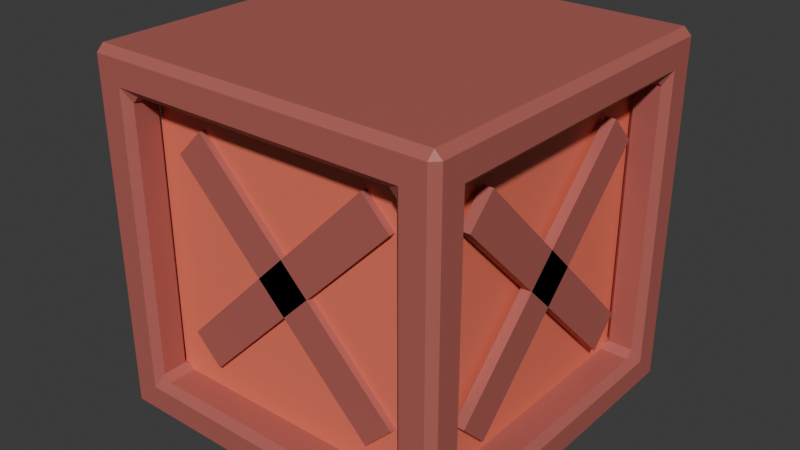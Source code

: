 # Source: Box.blend  (saved by Blender 4.1.23; exported with 4.5.12 LTS)
import bpy
from mathutils import Matrix  # noqa: F401  (used for matrix-valued properties, if any)

bpy.ops.wm.read_factory_settings(use_empty=True)
scene = bpy.context.scene
scene.name = 'Scene'

# ---- materials (node trees are filled in below, after node groups)
mat_outside = bpy.data.materials.new('Outside')
mat_outside.alpha_threshold = 0.0
mat_outside.use_transparent_shadow = False
mat_outside.roughness = 0.5
mat_outside.line_color = (0.0, 0.0, 0.0, 1.0)
mat_inside = bpy.data.materials.new('Inside')
mat_inside.use_transparent_shadow = False

# ---- material node trees
mat_outside.use_nodes = True; mat_outside.node_tree.nodes.clear()
_N = mat_outside.node_tree.nodes; _L = mat_outside.node_tree.links
n0 = _N.new('ShaderNodeOutputMaterial'); n0.name = 'Material Output'; n0.location = (300, 300)
n1 = _N.new('ShaderNodeBsdfPrincipled'); n1.name = 'Principled BSDF'; n1.location = (10, 300)
n1.inputs[0].default_value = (0.4452, 0.1221, 0.1022, 1.0)
n1.inputs[3].default_value = 1.45
_L.new(n1.outputs[0], n0.inputs[0])
n0.is_active_output = True
mat_inside.use_nodes = True; mat_inside.node_tree.nodes.clear()
_N = mat_inside.node_tree.nodes; _L = mat_inside.node_tree.links
n0 = _N.new('ShaderNodeBsdfPrincipled'); n0.name = 'Principled BSDF'; n0.location = (10, 300)
n0.inputs[0].default_value = (0.8796, 0.1878, 0.1195, 1.0)
n1 = _N.new('ShaderNodeOutputMaterial'); n1.name = 'Material Output'; n1.location = (300, 300)
_L.new(n0.outputs[0], n1.inputs[0])
n1.is_active_output = True

# ---- world
world_world = bpy.data.worlds.new('World'); scene.world = world_world
world_world.use_nodes = True; world_world.node_tree.nodes.clear()
_N = world_world.node_tree.nodes; _L = world_world.node_tree.links
n0 = _N.new('ShaderNodeOutputWorld'); n0.name = 'World Output'; n0.location = (300, 300)
n1 = _N.new('ShaderNodeBackground'); n1.name = 'Background'; n1.location = (10, 300)
n1.inputs[0].default_value = (0.05088, 0.05088, 0.05088, 1.0)
_L.new(n1.outputs[0], n0.inputs[0])
n0.is_active_output = True
world_world.color = (0.05088, 0.05088, 0.05088)
world_world.use_sun_shadow = False
world_world.sun_shadow_jitter_overblur = 0.0

# ---- meshes
me_cube = bpy.data.meshes.new('Cube')
me_cube.from_pydata([(0.4035, -0.7846, -0.7846), (-0.4035, -0.7846, 0.7846), (-0.4035, 0.7846, -0.7846), (0.4035, 0.7846, 0.7846), (0.96, 1.0, 0.96), (0.96, 0.96, 1.0), (1.0, 0.96, 0.96), (1.0, 0.96, -0.96), (0.96, 0.96, -1.0), (0.96, 1.0, -0.96), (0.96, -0.96, 1.0), (0.96, -1.0, 0.96), (1.0, -0.96, 0.96), (0.96, -1.0, -0.96), (0.96, -0.96, -1.0), (1.0, -0.96, -0.96), (-0.96, 1.0, 0.96), (-1.0, 0.96, 0.96), (-0.96, 0.96, 1.0), (-0.96, 0.96, -1.0), (-1.0, 0.96, -0.96), (-0.96, 1.0, -0.96), (-1.0, -0.96, 0.96), (-0.96, -1.0, 0.96), (-0.96, -0.96, 1.0), (-1.0, -0.96, -0.96), (-0.96, -0.96, -1.0), (-0.96, -1.0, -0.96), (-0.96, -0.7846, -0.7446), (-0.96, -0.7446, -0.7846), (-1.0, -0.8246, -0.8246), (-0.96, 0.7446, 0.7846), (-1.0, 0.8246, 0.8246), (-0.96, 0.7846, 0.7446), (-0.96, -0.7446, 0.7846), (-0.96, -0.7846, 0.7446), (-1.0, -0.8246, 0.8246), (-0.96, 0.7846, -0.7446), (-1.0, 0.8246, -0.8246), (-0.96, 0.7446, -0.7846), (0.96, 0.7846, -0.7446), (0.96, 0.7446, -0.7846), (1.0, 0.8246, -0.8246), (0.96, -0.7846, 0.7446), (0.96, -0.7446, 0.7846), (1.0, -0.8246, 0.8246), (1.0, 0.8246, 0.8246), (0.96, 0.7446, 0.7846), (0.96, 0.7846, 0.7446), (0.96, -0.7446, -0.7846), (0.96, -0.7846, -0.7446), (1.0, -0.8246, -0.8246), (0.7846, -0.96, -0.7446), (0.7446, -0.96, -0.7846), (0.8246, -1.0, -0.8246), (-0.8246, -1.0, 0.8246), (-0.7846, -0.96, 0.7446), (-0.7446, -0.96, 0.7846), (0.8246, -1.0, 0.8246), (0.7446, -0.96, 0.7846), (0.7846, -0.96, 0.7446), (-0.7846, -0.96, -0.7446), (-0.8246, -1.0, -0.8246), (-0.7446, -0.96, -0.7846), (-0.8246, 1.0, -0.8246), (-0.7846, 0.96, -0.7446), (-0.7446, 0.96, -0.7846), (0.8246, 1.0, 0.8246), (0.7846, 0.96, 0.7446), (0.7446, 0.96, 0.7846), (-0.7846, 0.96, 0.7446), (-0.8246, 1.0, 0.8246), (-0.7446, 0.96, 0.7846), (0.7446, 0.96, -0.7846), (0.7846, 0.96, -0.7446), (0.8246, 1.0, -0.8246), (-0.7846, -0.8246, -0.7446), (-0.7446, -0.7446, -0.7846), (-0.8246, -0.7846, -0.7446), (0.7446, -0.7446, -0.7846), (0.7846, -0.8246, -0.7446), (0.8246, -0.7846, -0.7446), (-0.7846, -0.8246, 0.7446), (-0.8246, -0.7846, 0.7446), (-0.7446, -0.7446, 0.7846), (0.8246, -0.7846, 0.7446), (0.7846, -0.8246, 0.7446), (0.7446, -0.7446, 0.7846), (-0.7846, 0.8246, -0.7446), (-0.8246, 0.7846, -0.7446), (-0.7446, 0.7446, -0.7846), (0.8246, 0.7846, -0.7446), (0.7846, 0.8246, -0.7446), (0.7446, 0.7446, -0.7846), (-0.7846, 0.8246, 0.7446), (-0.7446, 0.7446, 0.7846), (-0.8246, 0.7846, 0.7446), (0.8246, 0.7846, 0.7446), (0.7446, 0.7446, 0.7846), (0.7846, 0.8246, 0.7446), (0.8008, 0.8008, 0.8008), (0.8008, 0.8008, -0.8008), (0.8008, -0.8008, 0.8008), (0.8008, -0.8008, -0.8008), (-0.8008, 0.8008, 0.8008), (-0.8008, 0.8008, -0.8008), (-0.8008, -0.8008, 0.8008), (-0.8008, -0.8008, -0.8008), (-0.8008, 0.8008, -0.8008), (-0.8008, -0.8008, -0.8008), (0.8008, 0.8008, 0.8008), (0.8008, 0.8008, -0.8008), (-0.8008, -0.8008, 0.8008), (0.8008, -0.8008, 0.8008), (0.8008, -0.8008, -0.8008), (-0.8008, 0.8008, 0.8008), (0.6425, 0.8098, 0.49), (-0.49, 0.8098, -0.6425), (0.6425, 0.7508, 0.49), (-0.49, 0.7508, -0.6425), (0.49, 0.8098, 0.6425), (-0.6425, 0.8098, -0.49), (0.49, 0.7508, 0.6425), (-0.6425, 0.7508, -0.49), (-0.6425, 0.8098, -0.49), (-0.6425, 0.7508, -0.49), (0.6425, 0.8098, 0.49), (-0.49, 0.8098, -0.6425), (0.49, 0.7508, 0.6425), (0.6425, 0.7508, 0.49), (-0.49, 0.7508, -0.6425), (0.49, 0.8098, 0.6425), (-0.49, 0.8098, 0.6425), (0.6425, 0.8098, -0.49), (-0.49, 0.7508, 0.6425), (0.6425, 0.7508, -0.49), (-0.6425, 0.8098, 0.49), (0.49, 0.8098, -0.6425), (-0.6425, 0.7508, 0.49), (0.49, 0.7508, -0.6425), (0.49, 0.8098, -0.6425), (0.49, 0.7508, -0.6425), (-0.49, 0.8098, 0.6425), (0.6425, 0.8098, -0.49), (-0.6425, 0.7508, 0.49), (-0.49, 0.7508, 0.6425), (0.6425, 0.7508, -0.49), (-0.6425, 0.8098, 0.49), (0.6425, -0.7774, 0.49), (-0.49, -0.7774, -0.6425), (0.6425, -0.8364, 0.49), (-0.49, -0.8364, -0.6425), (0.49, -0.7774, 0.6425), (-0.6425, -0.7774, -0.49), (0.49, -0.8364, 0.6425), (-0.6425, -0.8364, -0.49), (-0.6425, -0.7774, -0.49), (-0.6425, -0.8364, -0.49), (0.6425, -0.7774, 0.49), (-0.49, -0.7774, -0.6425), (0.49, -0.8364, 0.6425), (0.6425, -0.8364, 0.49), (-0.49, -0.8364, -0.6425), (0.49, -0.7774, 0.6425), (-0.49, -0.7774, 0.6425), (0.6425, -0.7774, -0.49), (-0.49, -0.8364, 0.6425), (0.6425, -0.8364, -0.49), (-0.6425, -0.7774, 0.49), (0.49, -0.7774, -0.6425), (-0.6425, -0.8364, 0.49), (0.49, -0.8364, -0.6425), (0.49, -0.7774, -0.6425), (0.49, -0.8364, -0.6425), (-0.49, -0.7774, 0.6425), (0.6425, -0.7774, -0.49), (-0.6425, -0.8364, 0.49), (-0.49, -0.8364, 0.6425), (0.6425, -0.8364, -0.49), (-0.6425, -0.7774, 0.49), (-0.9006, 0.6661, 0.49), (-0.9006, -0.4663, -0.6425), (-0.8416, 0.6661, 0.49), (-0.8416, -0.4663, -0.6425), (-0.9006, 0.5136, 0.6425), (-0.9006, -0.6189, -0.49), (-0.8416, 0.5136, 0.6425), (-0.8416, -0.6189, -0.49), (-0.9006, -0.6189, -0.49), (-0.8416, -0.6189, -0.49), (-0.9006, 0.6661, 0.49), (-0.9006, -0.4663, -0.6425), (-0.8416, 0.5136, 0.6425), (-0.8416, 0.6661, 0.49), (-0.8416, -0.4663, -0.6425), (-0.9006, 0.5136, 0.6425), (-0.9006, -0.4663, 0.6425), (-0.9006, 0.6661, -0.49), (-0.8416, -0.4663, 0.6425), (-0.8416, 0.6661, -0.49), (-0.9006, -0.6189, 0.49), (-0.9006, 0.5136, -0.6425), (-0.8416, -0.6189, 0.49), (-0.8416, 0.5136, -0.6425), (-0.9006, 0.5136, -0.6425), (-0.8416, 0.5136, -0.6425), (-0.9006, -0.4663, 0.6425), (-0.9006, 0.6661, -0.49), (-0.8416, -0.6189, 0.49), (-0.8416, -0.4663, 0.6425), (-0.8416, 0.6661, -0.49), (-0.9006, -0.6189, 0.49), (0.8254, 0.6661, 0.49), (0.8254, -0.4663, -0.6425), (0.8845, 0.6661, 0.49), (0.8845, -0.4663, -0.6425), (0.8254, 0.5136, 0.6425), (0.8254, -0.6189, -0.49), (0.8845, 0.5136, 0.6425), (0.8845, -0.6189, -0.49), (0.8254, -0.6189, -0.49), (0.8845, -0.6189, -0.49), (0.8254, 0.6661, 0.49), (0.8254, -0.4663, -0.6425), (0.8845, 0.5136, 0.6425), (0.8845, 0.6661, 0.49), (0.8845, -0.4663, -0.6425), (0.8254, 0.5136, 0.6425), (0.8254, -0.4663, 0.6425), (0.8254, 0.6661, -0.49), (0.8845, -0.4663, 0.6425), (0.8845, 0.6661, -0.49), (0.8254, -0.6189, 0.49), (0.8254, 0.5136, -0.6425), (0.8845, -0.6189, 0.49), (0.8845, 0.5136, -0.6425), (0.8254, 0.5136, -0.6425), (0.8845, 0.5136, -0.6425), (0.8254, -0.4663, 0.6425), (0.8254, 0.6661, -0.49), (0.8845, -0.6189, 0.49), (0.8845, -0.4663, 0.6425), (0.8845, 0.6661, -0.49), (0.8254, -0.6189, 0.49)], [], [(71, 16, 4, 9, 75, 67), (62, 27, 13, 54), (32, 36, 22, 17, 20, 38), (13, 11, 23, 27, 62, 55, 58, 54), (75, 9, 21, 16, 71, 64), (51, 15, 7, 42), (30, 38, 20, 25, 22, 36), (78, 28, 35, 83), (5, 18, 24, 10), (19, 8, 14, 26), (80, 52, 60, 86), (33, 37, 89, 96), (87, 1, 3, 98), (90, 39, 29, 77), (98, 47, 44, 87), (43, 50, 81, 85), (34, 31, 95, 84), (95, 3, 1, 84), (0, 79, 93, 2), (49, 41, 93, 79), (91, 40, 48, 97), (2, 90, 77, 0), (82, 56, 61, 76), (88, 65, 70, 94), (59, 57, 84, 1, 87), (93, 73, 66, 90, 2), (99, 68, 74, 92), (72, 69, 98, 3, 95), (77, 63, 53, 79, 0), (4, 5, 6), (7, 8, 9), (10, 11, 12), (13, 14, 15), (16, 17, 18), (19, 20, 21), (22, 23, 24), (25, 26, 27), (28, 29, 30), (31, 32, 33), (34, 35, 36), (37, 38, 39), (40, 41, 42), (43, 44, 45), (46, 47, 48), (49, 50, 51), (52, 53, 54), (55, 56, 57), (58, 59, 60), (61, 62, 63), (64, 65, 66), (67, 68, 69), (70, 71, 72), (73, 74, 75), (76, 77, 78), (79, 80, 81), (82, 83, 84), (85, 86, 87), (88, 89, 90), (91, 92, 93), (94, 95, 96), (97, 98, 99), (6, 7, 9, 4), (5, 10, 12, 6), (11, 13, 15, 12), (4, 16, 18, 5), (8, 19, 21, 9), (17, 22, 24, 18), (22, 25, 27, 23), (31, 34, 36, 32), (32, 38, 37, 33), (42, 46, 48, 40), (41, 49, 51, 42), (63, 77, 76, 61), (57, 59, 58, 55), (56, 82, 84, 57), (66, 73, 75, 64), (7, 15, 14, 8), (49, 79, 81, 50), (67, 75, 74, 68), (43, 85, 87, 44), (40, 91, 93, 41), (47, 98, 97, 48), (10, 24, 23, 11), (65, 88, 90, 66), (16, 21, 20, 17), (13, 27, 26, 14), (19, 26, 25, 20), (78, 83, 82, 76), (64, 71, 70, 65), (73, 93, 92, 74), (68, 99, 98, 69), (80, 86, 85, 81), (72, 95, 94, 70), (59, 87, 86, 60), (30, 36, 35, 28), (29, 39, 38, 30), (69, 72, 71, 67), (88, 94, 96, 89), (91, 97, 99, 92), (44, 47, 46, 45), (45, 51, 50, 43), (28, 78, 77, 29), (54, 58, 60, 52), (34, 84, 83, 35), (53, 63, 62, 54), (55, 62, 61, 56), (39, 90, 89, 37), (33, 96, 95, 31), (52, 80, 79, 53), (42, 7, 6, 12, 15, 51, 45, 46), (100, 104, 106, 102), (103, 102, 106, 107), (101, 100, 110, 111), (105, 101, 103, 107), (102, 103, 114, 113), (105, 104, 100, 101), (109, 112, 115, 108), (111, 110, 113, 114), (103, 101, 111, 114), (105, 107, 109, 108), (106, 104, 115, 112), (100, 102, 113, 110), (104, 105, 108, 115), (107, 106, 112, 109), (116, 120, 122, 118), (119, 118, 122, 123), (117, 116, 126, 127), (121, 117, 119, 123), (118, 119, 130, 129), (121, 120, 116, 117), (125, 128, 131, 124), (127, 126, 129, 130), (119, 117, 127, 130), (121, 123, 125, 124), (122, 120, 131, 128), (116, 118, 129, 126), (120, 121, 124, 131), (123, 122, 128, 125), (132, 136, 138, 134), (135, 134, 138, 139), (133, 132, 142, 143), (137, 133, 135, 139), (134, 135, 146, 145), (137, 136, 132, 133), (141, 144, 147, 140), (143, 142, 145, 146), (135, 133, 143, 146), (137, 139, 141, 140), (138, 136, 147, 144), (132, 134, 145, 142), (136, 137, 140, 147), (139, 138, 144, 141), (148, 152, 154, 150), (151, 150, 154, 155), (149, 148, 158, 159), (153, 149, 151, 155), (150, 151, 162, 161), (153, 152, 148, 149), (157, 160, 163, 156), (159, 158, 161, 162), (151, 149, 159, 162), (153, 155, 157, 156), (154, 152, 163, 160), (148, 150, 161, 158), (152, 153, 156, 163), (155, 154, 160, 157), (164, 168, 170, 166), (167, 166, 170, 171), (165, 164, 174, 175), (169, 165, 167, 171), (166, 167, 178, 177), (169, 168, 164, 165), (173, 176, 179, 172), (175, 174, 177, 178), (167, 165, 175, 178), (169, 171, 173, 172), (170, 168, 179, 176), (164, 166, 177, 174), (168, 169, 172, 179), (171, 170, 176, 173), (180, 184, 186, 182), (183, 182, 186, 187), (181, 180, 190, 191), (185, 181, 183, 187), (182, 183, 194, 193), (185, 184, 180, 181), (189, 192, 195, 188), (191, 190, 193, 194), (183, 181, 191, 194), (185, 187, 189, 188), (186, 184, 195, 192), (180, 182, 193, 190), (184, 185, 188, 195), (187, 186, 192, 189), (196, 200, 202, 198), (199, 198, 202, 203), (197, 196, 206, 207), (201, 197, 199, 203), (198, 199, 210, 209), (201, 200, 196, 197), (205, 208, 211, 204), (207, 206, 209, 210), (199, 197, 207, 210), (201, 203, 205, 204), (202, 200, 211, 208), (196, 198, 209, 206), (200, 201, 204, 211), (203, 202, 208, 205), (212, 216, 218, 214), (215, 214, 218, 219), (213, 212, 222, 223), (217, 213, 215, 219), (214, 215, 226, 225), (217, 216, 212, 213), (221, 224, 227, 220), (223, 222, 225, 226), (215, 213, 223, 226), (217, 219, 221, 220), (218, 216, 227, 224), (212, 214, 225, 222), (216, 217, 220, 227), (219, 218, 224, 221), (228, 232, 234, 230), (231, 230, 234, 235), (229, 228, 238, 239), (233, 229, 231, 235), (230, 231, 242, 241), (233, 232, 228, 229), (237, 240, 243, 236), (239, 238, 241, 242), (231, 229, 239, 242), (233, 235, 237, 236), (234, 232, 243, 240), (228, 230, 241, 238), (232, 233, 236, 243), (235, 234, 240, 237)])
me_cube.polygons.foreach_set('material_index', [0, 0, 0, 0, 0, 0, 0, 0, 0, 0, 0, 0, 0, 0, 0, 0, 0, 0, 0, 0, 0, 0, 0, 0, 0, 0, 0, 0, 0, 0, 0, 0, 0, 0, 0, 0, 0, 0, 0, 0, 0, 0, 0, 0, 0, 0, 0, 0, 0, 0, 0, 0, 0, 0, 0, 0, 0, 0, 0, 0, 0, 0, 0, 0, 0, 0, 0, 0, 0, 0, 0, 0, 0, 0, 0, 0, 0, 0, 0, 0, 0, 0, 0, 0, 0, 0, 0, 0, 0, 0, 0, 0, 0, 0, 0, 0, 0, 0, 0, 0, 0, 0, 0, 0, 0, 0, 0, 0, 0, 0, 1, 1, 1, 1, 1, 1, 1, 1, 1, 1, 1, 1, 1, 1, 0, 0, 0, 0, 0, 0, 0, 0, 0, 0, 0, 0, 0, 0, 0, 0, 0, 0, 0, 0, 0, 0, 0, 0, 0, 0, 0, 0, 0, 0, 0, 0, 0, 0, 0, 0, 0, 0, 0, 0, 0, 0, 0, 0, 0, 0, 0, 0, 0, 0, 0, 0, 0, 0, 0, 0, 0, 0, 0, 0, 0, 0, 0, 0, 0, 0, 0, 0, 0, 0, 0, 0, 0, 0, 0, 0, 0, 0, 0, 0, 0, 0, 0, 0, 0, 0, 0, 0, 0, 0, 0, 0, 0, 0, 0, 0, 0, 0, 0, 0, 0, 0, 0, 0, 0, 0, 0, 0, 0, 0, 0, 0])
_uv = me_cube.uv_layers.new(name='UVMap')
_uv.uv.foreach_set('vector', [0.6031, 0.2719, 0.62, 0.255, 0.62, 0.495, 0.38, 0.495, 0.3969, 0.4781, 0.6031, 0.4781, 0.3969, 0.9781, 0.38, 0.995, 0.38, 0.755, 0.3969, 0.7719, 0.6031, 0.2281, 0.6031, 0.02193, 0.62, 0.005, 0.62, 0.245, 0.38, 0.245, 0.3969, 0.2281, 0.38, 0.755, 0.62, 0.755, 0.62, 0.995, 0.38, 0.995, 0.3969, 0.9781, 0.6031, 0.9781, 0.6031, 0.7719, 0.3969, 0.7719, 0.3969, 0.4781, 0.38, 0.495, 0.38, 0.255, 0.62, 0.255, 0.6031, 0.2719, 0.3969, 0.2719, 0.3969, 0.7281, 0.38, 0.745, 0.38, 0.505, 0.3969, 0.5219, 0.3969, 0.02193, 0.3969, 0.2281, 0.38, 0.245, 0.38, 0.005, 0.62, 0.005, 0.6031, 0.02193, 0.3814, 0.9325, 0.3814, 0.942, 0.6186, 0.942, 0.6186, 0.9325, 0.63, 0.505, 0.87, 0.505, 0.87, 0.745, 0.63, 0.745, 0.13, 0.505, 0.37, 0.505, 0.37, 0.745, 0.13, 0.745, 0.3814, 0.6926, 0.3814, 0.7037, 0.6186, 0.7037, 0.6186, 0.6926, 0.6186, 0.308, 0.3814, 0.308, 0.3814, 0.3175, 0.6186, 0.3175, 0.698, 0.7436, 0.7782, 0.75, 0.7218, 0.5, 0.698, 0.5064, 0.198, 0.5064, 0.183, 0.5064, 0.183, 0.7436, 0.198, 0.7436, 0.698, 0.5064, 0.683, 0.5064, 0.683, 0.7436, 0.698, 0.7436, 0.6186, 0.808, 0.3814, 0.808, 0.3814, 0.8175, 0.6186, 0.8175, 0.817, 0.7436, 0.817, 0.5064, 0.802, 0.5064, 0.802, 0.7436, 0.802, 0.5064, 0.7218, 0.5, 0.7782, 0.75, 0.802, 0.7436, 0.2782, 0.75, 0.302, 0.7436, 0.302, 0.5064, 0.2218, 0.5, 0.317, 0.7436, 0.317, 0.5064, 0.302, 0.5064, 0.302, 0.7436, 0.3814, 0.4325, 0.3814, 0.442, 0.6186, 0.442, 0.6186, 0.4325, 0.2218, 0.5, 0.198, 0.5064, 0.198, 0.7436, 0.2782, 0.75, 0.6186, 0.05743, 0.6186, 0.04634, 0.3814, 0.04634, 0.3814, 0.05743, 0.3814, 0.1926, 0.3814, 0.2037, 0.6186, 0.2037, 0.6186, 0.1926, 0.6314, 0.7037, 0.8686, 0.7037, 0.8686, 0.686, 0.8143, 0.6893, 0.6314, 0.686, 0.3686, 0.564, 0.3686, 0.5463, 0.1314, 0.5463, 0.1314, 0.564, 0.1857, 0.5607, 0.6186, 0.5574, 0.6186, 0.5463, 0.3814, 0.5463, 0.3814, 0.5574, 0.8686, 0.5463, 0.6314, 0.5463, 0.6314, 0.564, 0.6857, 0.5607, 0.8686, 0.564, 0.1314, 0.686, 0.1314, 0.7037, 0.3686, 0.7037, 0.3686, 0.686, 0.3143, 0.6893, 0.62, 0.495, 0.625, 0.495, 0.62, 0.5, 0.375, 0.505, 0.37, 0.505, 0.37, 0.5, 0.625, 0.755, 0.62, 0.755, 0.62, 0.75, 0.37, 0.75, 0.37, 0.745, 0.375, 0.745, 0.62, 0.25, 0.62, 0.245, 0.625, 0.245, 0.13, 0.505, 0.125, 0.505, 0.13, 0.5, 0.62, 0.005, 0.62, 0.0, 0.6225, 0.0025, 0.125, 0.745, 0.13, 0.745, 0.13, 0.75, 0.4069, 0.02693, 0.4019, 0.03193, 0.3969, 0.02193, 0.5981, 0.2181, 0.6031, 0.2281, 0.5931, 0.2231, 0.5981, 0.02693, 0.5931, 0.02693, 0.6031, 0.02193, 0.4069, 0.2231, 0.3969, 0.2281, 0.4019, 0.2231, 0.4019, 0.5269, 0.4019, 0.5319, 0.3969, 0.5219, 0.5931, 0.7231, 0.5981, 0.7181, 0.6031, 0.7281, 0.6031, 0.5219, 0.5981, 0.5319, 0.5931, 0.5269, 0.4019, 0.7181, 0.4019, 0.7231, 0.3969, 0.7281, 0.4019, 0.7769, 0.4019, 0.7819, 0.3969, 0.7719, 0.6031, 0.9781, 0.5931, 0.9731, 0.5981, 0.9681, 0.6031, 0.7719, 0.5981, 0.7819, 0.5931, 0.7769, 0.4019, 0.9731, 0.3969, 0.9781, 0.4019, 0.9681, 0.3969, 0.2719, 0.4069, 0.2769, 0.4019, 0.2819, 0.6031, 0.4781, 0.5931, 0.4731, 0.5981, 0.4681, 0.5931, 0.2769, 0.6031, 0.2719, 0.5981, 0.2769, 0.4019, 0.4681, 0.4019, 0.4731, 0.3969, 0.4781, 0.3814, 0.9298, 0.375, 0.9298, 0.3814, 0.9325, 0.375, 0.8202, 0.3814, 0.8202, 0.3814, 0.8175, 0.8048, 0.75, 0.8075, 0.75, 0.8048, 0.7436, 0.6925, 0.75, 0.6952, 0.75, 0.6952, 0.7436, 0.1952, 0.5, 0.1925, 0.5, 0.1952, 0.5064, 0.3075, 0.5, 0.3048, 0.5, 0.3048, 0.5064, 0.8048, 0.5, 0.8048, 0.5064, 0.8075, 0.5, 0.6925, 0.5, 0.6952, 0.5064, 0.6952, 0.5, 0.62, 0.505, 0.38, 0.505, 0.38, 0.495, 0.62, 0.495, 0.63, 0.505, 0.63, 0.745, 0.62, 0.745, 0.62, 0.505, 0.62, 0.755, 0.38, 0.755, 0.38, 0.745, 0.62, 0.745, 0.62, 0.495, 0.62, 0.255, 0.625, 0.255, 0.625, 0.495, 0.37, 0.505, 0.13, 0.505, 0.13, 0.5, 0.37, 0.5, 0.62, 0.245, 0.62, 0.005, 0.625, 0.005, 0.625, 0.245, 0.62, 0.005, 0.38, 0.005, 0.38, 0.0, 0.62, 0.0, 0.5981, 0.2181, 0.5981, 0.03193, 0.6031, 0.02193, 0.6031, 0.2281, 0.6031, 0.2281, 0.3969, 0.2281, 0.4069, 0.2231, 0.5931, 0.2231, 0.3969, 0.5219, 0.6031, 0.5219, 0.5931, 0.5269, 0.4069, 0.5269, 0.4019, 0.5319, 0.4019, 0.7181, 0.3969, 0.7281, 0.3969, 0.5219, 0.1314, 0.7037, 0.1314, 0.686, 0.125, 0.6926, 0.125, 0.7037, 0.5981, 0.9681, 0.5981, 0.7819, 0.6031, 0.7719, 0.6031, 0.9781, 0.875, 0.7037, 0.875, 0.6926, 0.8686, 0.686, 0.8686, 0.7037, 0.4019, 0.2819, 0.4019, 0.4681, 0.3969, 0.4781, 0.3969, 0.2719, 0.38, 0.505, 0.38, 0.745, 0.37, 0.745, 0.37, 0.505, 0.375, 0.808, 0.375, 0.8202, 0.3814, 0.8175, 0.3814, 0.808, 0.6031, 0.4781, 0.3969, 0.4781, 0.4069, 0.4731, 0.5931, 0.4731, 0.683, 0.75, 0.6925, 0.75, 0.698, 0.7436, 0.683, 0.7436, 0.317, 0.5, 0.3075, 0.5, 0.302, 0.5064, 0.317, 0.5064, 0.683, 0.5064, 0.698, 0.5064, 0.6925, 0.5, 0.683, 0.5, 0.625, 0.755, 0.625, 0.995, 0.62, 0.995, 0.62, 0.755, 0.125, 0.5463, 0.125, 0.5574, 0.1314, 0.564, 0.1314, 0.5463, 0.62, 0.255, 0.38, 0.255, 0.38, 0.245, 0.62, 0.245, 0.37, 0.75, 0.13, 0.75, 0.13, 0.745, 0.37, 0.745, 0.13, 0.505, 0.13, 0.745, 0.125, 0.745, 0.125, 0.505, 0.3814, 0.9325, 0.6186, 0.9325, 0.6186, 0.9298, 0.3814, 0.9298, 0.3969, 0.2719, 0.6031, 0.2719, 0.5931, 0.2769, 0.4069, 0.2769, 0.3686, 0.5463, 0.3686, 0.564, 0.3814, 0.5574, 0.3814, 0.5463, 0.6186, 0.5463, 0.6186, 0.5574, 0.6314, 0.564, 0.6314, 0.5463, 0.3814, 0.8202, 0.6186, 0.8202, 0.6186, 0.8175, 0.3814, 0.8175, 0.8686, 0.5463, 0.8686, 0.564, 0.875, 0.5574, 0.875, 0.5463, 0.6314, 0.7037, 0.6314, 0.686, 0.6186, 0.6926, 0.6186, 0.7037, 0.3969, 0.02193, 0.6031, 0.02193, 0.5931, 0.02693, 0.4069, 0.02693, 0.4019, 0.03193, 0.4019, 0.2181, 0.3969, 0.2281, 0.3969, 0.02193, 0.5981, 0.4681, 0.5981, 0.2819, 0.6031, 0.2719, 0.6031, 0.4781, 0.3814, 0.3202, 0.6186, 0.3202, 0.6186, 0.3175, 0.3814, 0.3175, 0.3814, 0.4325, 0.6186, 0.4325, 0.6186, 0.4298, 0.3814, 0.4298, 0.5981, 0.7181, 0.5981, 0.5319, 0.6031, 0.5219, 0.6031, 0.7281, 0.6031, 0.7281, 0.3969, 0.7281, 0.4069, 0.7231, 0.5931, 0.7231, 0.3814, 0.942, 0.3814, 0.9325, 0.375, 0.9298, 0.375, 0.942, 0.3969, 0.7719, 0.6031, 0.7719, 0.5931, 0.7769, 0.4069, 0.7769, 0.817, 0.7436, 0.802, 0.7436, 0.8075, 0.75, 0.817, 0.75, 0.4019, 0.7819, 0.4019, 0.9681, 0.3969, 0.9781, 0.3969, 0.7719, 0.6031, 0.9781, 0.3969, 0.9781, 0.4069, 0.9731, 0.5931, 0.9731, 0.183, 0.5064, 0.198, 0.5064, 0.1925, 0.5, 0.183, 0.5, 0.817, 0.5, 0.8075, 0.5, 0.802, 0.5064, 0.817, 0.5064, 0.3814, 0.7037, 0.3814, 0.6926, 0.3686, 0.686, 0.3686, 0.7037, 0.3969, 0.5219, 0.38, 0.505, 0.62, 0.505, 0.62, 0.745, 0.38, 0.745, 0.3969, 0.7281, 0.6031, 0.7281, 0.6031, 0.5219, 0.625, 0.5, 0.875, 0.5, 0.875, 0.75, 0.625, 0.75, 0.375, 0.75, 0.625, 0.75, 0.625, 1.0, 0.375, 1.0, 0.375, 0.5, 0.625, 0.5, 0.625, 0.5, 0.375, 0.5, 0.125, 0.5, 0.375, 0.5, 0.375, 0.75, 0.125, 0.75, 0.625, 0.75, 0.375, 0.75, 0.375, 0.75, 0.625, 0.75, 0.375, 0.25, 0.625, 0.25, 0.625, 0.5, 0.375, 0.5, 0.375, 0.0, 0.625, 0.0, 0.625, 0.25, 0.375, 0.25, 0.375, 0.5, 0.625, 0.5, 0.625, 0.75, 0.375, 0.75, 0.375, 0.75, 0.375, 0.5, 0.375, 0.5, 0.375, 0.75, 0.125, 0.5, 0.125, 0.75, 0.125, 0.75, 0.125, 0.5, 0.875, 0.75, 0.875, 0.5, 0.875, 0.5, 0.875, 0.75, 0.625, 0.5, 0.625, 0.75, 0.625, 0.75, 0.625, 0.5, 0.625, 0.25, 0.375, 0.25, 0.375, 0.25, 0.625, 0.25, 0.375, 1.0, 0.625, 1.0, 0.625, 1.0, 0.375, 1.0, 0.625, 0.5, 0.875, 0.5, 0.875, 0.75, 0.625, 0.75, 0.375, 0.75, 0.625, 0.75, 0.625, 1.0, 0.375, 1.0, 0.375, 0.5, 0.625, 0.5, 0.625, 0.5, 0.375, 0.5, 0.125, 0.5, 0.375, 0.5, 0.375, 0.75, 0.125, 0.75, 0.625, 0.75, 0.375, 0.75, 0.375, 0.75, 0.625, 0.75, 0.375, 0.25, 0.625, 0.25, 0.625, 0.5, 0.375, 0.5, 0.375, 0.0, 0.625, 0.0, 0.625, 0.25, 0.375, 0.25, 0.375, 0.5, 0.625, 0.5, 0.625, 0.75, 0.375, 0.75, 0.375, 0.75, 0.375, 0.5, 0.375, 0.5, 0.375, 0.75, 0.125, 0.5, 0.125, 0.75, 0.125, 0.75, 0.125, 0.5, 0.875, 0.75, 0.875, 0.5, 0.875, 0.5, 0.875, 0.75, 0.625, 0.5, 0.625, 0.75, 0.625, 0.75, 0.625, 0.5, 0.625, 0.25, 0.375, 0.25, 0.375, 0.25, 0.625, 0.25, 0.375, 1.0, 0.625, 1.0, 0.625, 1.0, 0.375, 1.0, 0.625, 0.5, 0.875, 0.5, 0.875, 0.75, 0.625, 0.75, 0.375, 0.75, 0.625, 0.75, 0.625, 1.0, 0.375, 1.0, 0.375, 0.5, 0.625, 0.5, 0.625, 0.5, 0.375, 0.5, 0.125, 0.5, 0.375, 0.5, 0.375, 0.75, 0.125, 0.75, 0.625, 0.75, 0.375, 0.75, 0.375, 0.75, 0.625, 0.75, 0.375, 0.25, 0.625, 0.25, 0.625, 0.5, 0.375, 0.5, 0.375, 0.0, 0.625, 0.0, 0.625, 0.25, 0.375, 0.25, 0.375, 0.5, 0.625, 0.5, 0.625, 0.75, 0.375, 0.75, 0.375, 0.75, 0.375, 0.5, 0.375, 0.5, 0.375, 0.75, 0.125, 0.5, 0.125, 0.75, 0.125, 0.75, 0.125, 0.5, 0.875, 0.75, 0.875, 0.5, 0.875, 0.5, 0.875, 0.75, 0.625, 0.5, 0.625, 0.75, 0.625, 0.75, 0.625, 0.5, 0.625, 0.25, 0.375, 0.25, 0.375, 0.25, 0.625, 0.25, 0.375, 1.0, 0.625, 1.0, 0.625, 1.0, 0.375, 1.0, 0.625, 0.5, 0.875, 0.5, 0.875, 0.75, 0.625, 0.75, 0.375, 0.75, 0.625, 0.75, 0.625, 1.0, 0.375, 1.0, 0.375, 0.5, 0.625, 0.5, 0.625, 0.5, 0.375, 0.5, 0.125, 0.5, 0.375, 0.5, 0.375, 0.75, 0.125, 0.75, 0.625, 0.75, 0.375, 0.75, 0.375, 0.75, 0.625, 0.75, 0.375, 0.25, 0.625, 0.25, 0.625, 0.5, 0.375, 0.5, 0.375, 0.0, 0.625, 0.0, 0.625, 0.25, 0.375, 0.25, 0.375, 0.5, 0.625, 0.5, 0.625, 0.75, 0.375, 0.75, 0.375, 0.75, 0.375, 0.5, 0.375, 0.5, 0.375, 0.75, 0.125, 0.5, 0.125, 0.75, 0.125, 0.75, 0.125, 0.5, 0.875, 0.75, 0.875, 0.5, 0.875, 0.5, 0.875, 0.75, 0.625, 0.5, 0.625, 0.75, 0.625, 0.75, 0.625, 0.5, 0.625, 0.25, 0.375, 0.25, 0.375, 0.25, 0.625, 0.25, 0.375, 1.0, 0.625, 1.0, 0.625, 1.0, 0.375, 1.0, 0.625, 0.5, 0.875, 0.5, 0.875, 0.75, 0.625, 0.75, 0.375, 0.75, 0.625, 0.75, 0.625, 1.0, 0.375, 1.0, 0.375, 0.5, 0.625, 0.5, 0.625, 0.5, 0.375, 0.5, 0.125, 0.5, 0.375, 0.5, 0.375, 0.75, 0.125, 0.75, 0.625, 0.75, 0.375, 0.75, 0.375, 0.75, 0.625, 0.75, 0.375, 0.25, 0.625, 0.25, 0.625, 0.5, 0.375, 0.5, 0.375, 0.0, 0.625, 0.0, 0.625, 0.25, 0.375, 0.25, 0.375, 0.5, 0.625, 0.5, 0.625, 0.75, 0.375, 0.75, 0.375, 0.75, 0.375, 0.5, 0.375, 0.5, 0.375, 0.75, 0.125, 0.5, 0.125, 0.75, 0.125, 0.75, 0.125, 0.5, 0.875, 0.75, 0.875, 0.5, 0.875, 0.5, 0.875, 0.75, 0.625, 0.5, 0.625, 0.75, 0.625, 0.75, 0.625, 0.5, 0.625, 0.25, 0.375, 0.25, 0.375, 0.25, 0.625, 0.25, 0.375, 1.0, 0.625, 1.0, 0.625, 1.0, 0.375, 1.0, 0.625, 0.5, 0.875, 0.5, 0.875, 0.75, 0.625, 0.75, 0.375, 0.75, 0.625, 0.75, 0.625, 1.0, 0.375, 1.0, 0.375, 0.5, 0.625, 0.5, 0.625, 0.5, 0.375, 0.5, 0.125, 0.5, 0.375, 0.5, 0.375, 0.75, 0.125, 0.75, 0.625, 0.75, 0.375, 0.75, 0.375, 0.75, 0.625, 0.75, 0.375, 0.25, 0.625, 0.25, 0.625, 0.5, 0.375, 0.5, 0.375, 0.0, 0.625, 0.0, 0.625, 0.25, 0.375, 0.25, 0.375, 0.5, 0.625, 0.5, 0.625, 0.75, 0.375, 0.75, 0.375, 0.75, 0.375, 0.5, 0.375, 0.5, 0.375, 0.75, 0.125, 0.5, 0.125, 0.75, 0.125, 0.75, 0.125, 0.5, 0.875, 0.75, 0.875, 0.5, 0.875, 0.5, 0.875, 0.75, 0.625, 0.5, 0.625, 0.75, 0.625, 0.75, 0.625, 0.5, 0.625, 0.25, 0.375, 0.25, 0.375, 0.25, 0.625, 0.25, 0.375, 1.0, 0.625, 1.0, 0.625, 1.0, 0.375, 1.0, 0.625, 0.5, 0.875, 0.5, 0.875, 0.75, 0.625, 0.75, 0.375, 0.75, 0.625, 0.75, 0.625, 1.0, 0.375, 1.0, 0.375, 0.5, 0.625, 0.5, 0.625, 0.5, 0.375, 0.5, 0.125, 0.5, 0.375, 0.5, 0.375, 0.75, 0.125, 0.75, 0.625, 0.75, 0.375, 0.75, 0.375, 0.75, 0.625, 0.75, 0.375, 0.25, 0.625, 0.25, 0.625, 0.5, 0.375, 0.5, 0.375, 0.0, 0.625, 0.0, 0.625, 0.25, 0.375, 0.25, 0.375, 0.5, 0.625, 0.5, 0.625, 0.75, 0.375, 0.75, 0.375, 0.75, 0.375, 0.5, 0.375, 0.5, 0.375, 0.75, 0.125, 0.5, 0.125, 0.75, 0.125, 0.75, 0.125, 0.5, 0.875, 0.75, 0.875, 0.5, 0.875, 0.5, 0.875, 0.75, 0.625, 0.5, 0.625, 0.75, 0.625, 0.75, 0.625, 0.5, 0.625, 0.25, 0.375, 0.25, 0.375, 0.25, 0.625, 0.25, 0.375, 1.0, 0.625, 1.0, 0.625, 1.0, 0.375, 1.0, 0.625, 0.5, 0.875, 0.5, 0.875, 0.75, 0.625, 0.75, 0.375, 0.75, 0.625, 0.75, 0.625, 1.0, 0.375, 1.0, 0.375, 0.5, 0.625, 0.5, 0.625, 0.5, 0.375, 0.5, 0.125, 0.5, 0.375, 0.5, 0.375, 0.75, 0.125, 0.75, 0.625, 0.75, 0.375, 0.75, 0.375, 0.75, 0.625, 0.75, 0.375, 0.25, 0.625, 0.25, 0.625, 0.5, 0.375, 0.5, 0.375, 0.0, 0.625, 0.0, 0.625, 0.25, 0.375, 0.25, 0.375, 0.5, 0.625, 0.5, 0.625, 0.75, 0.375, 0.75, 0.375, 0.75, 0.375, 0.5, 0.375, 0.5, 0.375, 0.75, 0.125, 0.5, 0.125, 0.75, 0.125, 0.75, 0.125, 0.5, 0.875, 0.75, 0.875, 0.5, 0.875, 0.5, 0.875, 0.75, 0.625, 0.5, 0.625, 0.75, 0.625, 0.75, 0.625, 0.5, 0.625, 0.25, 0.375, 0.25, 0.375, 0.25, 0.625, 0.25, 0.375, 1.0, 0.625, 1.0, 0.625, 1.0, 0.375, 1.0, 0.625, 0.5, 0.875, 0.5, 0.875, 0.75, 0.625, 0.75, 0.375, 0.75, 0.625, 0.75, 0.625, 1.0, 0.375, 1.0, 0.375, 0.5, 0.625, 0.5, 0.625, 0.5, 0.375, 0.5, 0.125, 0.5, 0.375, 0.5, 0.375, 0.75, 0.125, 0.75, 0.625, 0.75, 0.375, 0.75, 0.375, 0.75, 0.625, 0.75, 0.375, 0.25, 0.625, 0.25, 0.625, 0.5, 0.375, 0.5, 0.375, 0.0, 0.625, 0.0, 0.625, 0.25, 0.375, 0.25, 0.375, 0.5, 0.625, 0.5, 0.625, 0.75, 0.375, 0.75, 0.375, 0.75, 0.375, 0.5, 0.375, 0.5, 0.375, 0.75, 0.125, 0.5, 0.125, 0.75, 0.125, 0.75, 0.125, 0.5, 0.875, 0.75, 0.875, 0.5, 0.875, 0.5, 0.875, 0.75, 0.625, 0.5, 0.625, 0.75, 0.625, 0.75, 0.625, 0.5, 0.625, 0.25, 0.375, 0.25, 0.375, 0.25, 0.625, 0.25, 0.375, 1.0, 0.625, 1.0, 0.625, 1.0, 0.375, 1.0])
me_cube.materials.append(mat_outside)
me_cube.materials.append(mat_inside)
me_cube.use_mirror_vertex_groups = False
me_cube.update()

# ---- objects
ob_box = bpy.data.objects.new('Box', me_cube)

# ---- transforms, parenting, visibility, modifiers, constraints
ob_box.location = (0.0, 0.0, 0.0)
ob_box.lock_rotations_4d = False
ob_box.empty_display_type = 'ARROWS'
ob_box.lineart.crease_threshold = 0.0

# ---- collection membership
scene.collection.objects.link(ob_box)

# ---- scene / render settings (as saved in the file)
scene.frame_start = 1; scene.frame_end = 250; scene.frame_set(1)
scene.render.engine = 'BLENDER_EEVEE_NEXT'
scene.cycles.sampling_pattern = 'TABULATED_SOBOL'
scene.eevee.ray_tracing_options.trace_max_roughness = 0.0
bpy.context.view_layer.update()

# ---- added for rendering (the .blend has no active camera and no usable light): camera, sun
cam_auto = bpy.data.cameras.new('AutoCamera')
cam_auto.lens = 50.0
cam_auto.sensor_width = 36.0
cam_auto.clip_end = 1000.0
ob_auto_camera = bpy.data.objects.new('AutoCamera', cam_auto)
scene.collection.objects.link(ob_auto_camera)
ob_auto_camera.location = (3.20507, -3.84609, 2.56406)
ob_auto_camera.rotation_euler = (1.09748, -7.21219e-08, 0.694738)
scene.camera = ob_auto_camera
light_auto_sun = bpy.data.lights.new('AutoSun', 'SUN')
light_auto_sun.energy = 3.0
light_auto_sun.angle = 0.0523599
ob_auto_sun = bpy.data.objects.new('AutoSun', light_auto_sun)
scene.collection.objects.link(ob_auto_sun)
ob_auto_sun.rotation_euler = (0.872665, 0.174533, 0.523599)
bpy.context.view_layer.update()
